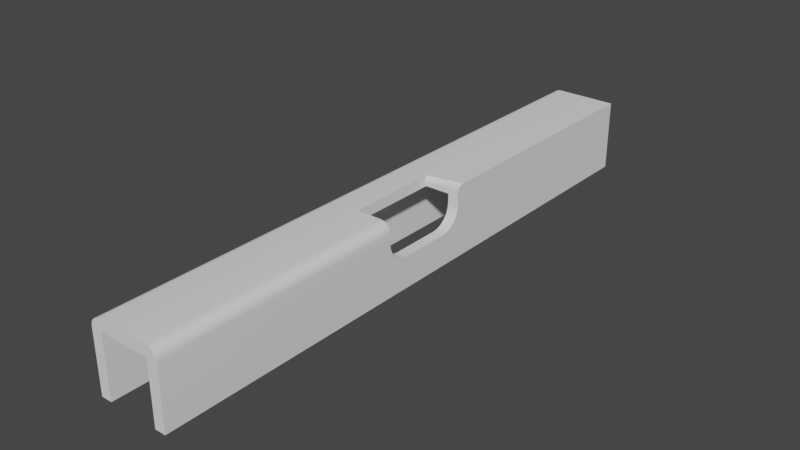 # Source: Stock-gun.blend  (saved by Blender 3.3.6; exported with 4.5.12 LTS)
import bpy
from mathutils import Matrix  # noqa: F401  (used for matrix-valued properties, if any)

bpy.ops.wm.read_factory_settings(use_empty=True)
scene = bpy.context.scene
scene.name = 'Scene'

# ---- collections
col_cutters = bpy.data.collections.new('Cutters'); scene.collection.children.link(col_cutters)

# ---- node groups
ng_auto_smooth = bpy.data.node_groups.new('Auto Smooth', 'GeometryNodeTree')
_s = ng_auto_smooth.interface.new_socket(name='Geometry', in_out='OUTPUT', socket_type='NodeSocketGeometry')
_s = ng_auto_smooth.interface.new_socket(name='Geometry', in_out='INPUT', socket_type='NodeSocketGeometry')
_s = ng_auto_smooth.interface.new_socket(name='Angle', in_out='INPUT', socket_type='NodeSocketFloat')
_s.subtype = 'ANGLE'
_s.min_value = 0.0
_s.max_value = 3.142
ng_auto_smooth.is_modifier = True
_N = ng_auto_smooth.nodes; _L = ng_auto_smooth.links
n0 = _N.new('NodeGroupOutput'); n0.name = 'Group Output'; n0.location = (480, -100)
n1 = _N.new('NodeGroupInput'); n1.name = 'Group Input'; n1.location = (-420, -300)
n2 = _N.new('NodeGroupInput'); n2.name = 'Group Input.001'; n2.location = (-60, -100)
n3 = _N.new('GeometryNodeSetShadeSmooth'); n3.name = 'Set Shade Smooth'; n3.location = (120, -100)
n3.domain = 'EDGE'
n4 = _N.new('GeometryNodeSetShadeSmooth'); n4.name = 'Set Shade Smooth.001'; n4.location = (300, -100)
n5 = _N.new('GeometryNodeInputMeshEdgeAngle'); n5.name = 'Edge Angle'; n5.location = (-420, -220)
n6 = _N.new('GeometryNodeInputEdgeSmooth'); n6.name = 'Is Edge Smooth'; n6.location = (-60, -160)
n7 = _N.new('GeometryNodeInputShadeSmooth'); n7.name = 'Is Face Smooth'; n7.location = (-240, -340)
n8 = _N.new('FunctionNodeBooleanMath'); n8.name = 'Boolean Math'; n8.location = (-60, -220)
n9 = _N.new('FunctionNodeCompare'); n9.name = 'Compare'; n9.location = (-240, -180)
n9.operation = 'LESS_EQUAL'
_L.new(n5.outputs[0], n9.inputs[0])
_L.new(n4.outputs[0], n0.inputs[0])
_L.new(n1.outputs[1], n9.inputs[1])
_L.new(n9.outputs[0], n8.inputs[0])
_L.new(n7.outputs[0], n8.inputs[1])
_L.new(n2.outputs[0], n3.inputs[0])
_L.new(n6.outputs[0], n3.inputs[1])
_L.new(n3.outputs[0], n4.inputs[0])
_L.new(n8.outputs[0], n3.inputs[2])
n0.is_active_output = True

# ---- world
world_world = bpy.data.worlds.new('World'); scene.world = world_world
world_world.use_nodes = True; world_world.node_tree.nodes.clear()
_N = world_world.node_tree.nodes; _L = world_world.node_tree.links
n0 = _N.new('ShaderNodeOutputWorld'); n0.name = 'World Output'; n0.location = (300, 300)
n1 = _N.new('ShaderNodeBackground'); n1.name = 'Background'; n1.location = (10, 300)
n1.inputs[0].default_value = (0.05088, 0.05088, 0.05088, 1.0)
_L.new(n1.outputs[0], n0.inputs[0])
n0.is_active_output = True
world_world.color = (0.05088, 0.05088, 0.05088)
world_world.use_sun_shadow = False
world_world.sun_shadow_jitter_overblur = 0.0

# ---- meshes
me_plane = bpy.data.meshes.new('Plane')
me_plane.from_pydata([(1.0, 8.38, 0.999), (-1.0, -8.38, -0.999), (1.0, -8.38, -0.999), (-1.0, 8.38, -0.999), (1.0, 8.38, -0.999), (-0.7, -8.38, 0.699), (0.7, -8.38, 0.699), (-0.7, 8.08, 0.699), (0.7, 8.08, 0.699), (-0.7, -8.38, -0.999), (0.7, -8.38, -0.999), (-0.7, 8.08, -0.999), (0.7, 8.08, -0.999), (0.0, -1.553, 0.999), (1.0, -1.474, 0.1622), (1.0, -1.258, -0.05334), (1.0, -1.38, 0.04025), (1.0, 0.6004, -0.1122), (1.0, 0.448, -0.1322), (1.0, -0.9637, -0.1322), (1.0, -1.116, -0.1122), (1.0, -1.553, 0.4567), (1.0, 0.7424, -0.05334), (1.0, -1.533, 0.3042), (1.0, 0.958, 0.1622), (1.0, 1.037, 0.4567), (1.0, 0.8644, 0.04025), (1.0, 1.017, 0.3042), (0.0, 1.037, 0.699), (0.0, -1.553, 0.699), (0.7, 1.037, 0.699), (0.7, -1.553, 0.699), (0.7, -1.553, 0.4567), (0.7, -1.533, 0.3042), (0.7, -1.474, 0.1622), (0.7, -1.38, 0.04025), (0.7, 0.6004, -0.1122), (0.7, 0.8644, 0.04025), (0.7, 0.7424, -0.05334), (0.7, 1.017, 0.3042), (0.7, 1.037, 0.4567), (0.7, 0.958, 0.1622), (0.7, 0.448, -0.1322), (0.7, -1.258, -0.05334), (0.7, -0.9637, -0.1322), (0.7, -1.116, -0.1122), (-0.7136, -8.38, 0.999), (-1.0, -8.38, 0.7127), (-0.7975, -8.38, 0.7965), (-0.7878, -8.38, 0.9893), (-0.8568, -8.38, 0.9607), (-0.9161, -8.38, 0.9151), (-0.9616, -8.38, 0.8558), (-0.9902, -8.38, 0.7868), (1.0, -8.38, 0.7127), (0.7136, -8.38, 0.999), (0.7975, -8.38, 0.7965), (0.9902, -8.38, 0.7868), (0.9616, -8.38, 0.8558), (0.9161, -8.38, 0.9151), (0.8568, -8.38, 0.9607), (0.7878, -8.38, 0.9893), (-1.0, 8.38, 0.7127), (-0.7136, 8.38, 0.999), (-0.9902, 8.38, 0.7868), (-0.9616, 8.38, 0.8558), (-0.9161, 8.38, 0.9151), (-0.8568, 8.38, 0.9607), (-0.7878, 8.38, 0.9893), (0.7136, -1.553, 0.999), (1.0, -1.553, 0.7127), (0.7878, -1.553, 0.9893), (0.8568, -1.553, 0.9607), (0.9161, -1.553, 0.9151), (0.9616, -1.553, 0.8558), (0.9902, -1.553, 0.7868), (1.0, 1.225, 0.999), (1.0, 1.037, 0.8107), (1.0, 1.176, 0.9926), (1.0, 1.131, 0.9738), (1.0, 1.092, 0.9439), (1.0, 1.062, 0.9049), (1.0, 1.043, 0.8594), (0.0, 1.037, 0.8107), (0.0, 1.037, 0.999), (0.0, 1.037, 0.8421), (0.0, 1.037, 0.8735), (0.0, 1.037, 0.9049), (0.0, 1.037, 0.9362), (0.0, 1.037, 0.9676)], [], [(62, 3, 1, 47), (0, 4, 3, 62, 64, 65, 66, 67, 68, 63), (48, 47, 1, 9, 5), (69, 71, 72, 73, 74, 75, 70, 21, 32, 31, 29, 13), (6, 5, 7, 8, 30, 28, 29, 31), (30, 8, 12, 10, 6, 31, 32, 33, 34, 35, 43, 45, 44, 42, 36, 38, 37, 41, 39, 40), (7, 5, 9, 11), (8, 7, 11, 12), (30, 40, 25, 77, 83, 28), (1, 3, 11, 9), (4, 2, 10, 12), (3, 4, 12, 11), (76, 0, 63, 46, 55, 69, 13, 84), (2, 54, 56, 6, 10), (28, 83, 85, 86, 87, 88, 89, 84, 13, 29), (18, 17, 36, 42), (17, 22, 38, 36), (22, 26, 37, 38), (26, 24, 41, 37), (24, 27, 39, 41), (27, 25, 40, 39), (20, 19, 44, 45), (15, 20, 45, 43), (35, 16, 15, 43), (34, 14, 16, 35), (33, 23, 14, 34), (32, 21, 23, 33), (19, 18, 42, 44), (46, 49, 48), (49, 50, 48), (50, 51, 48), (51, 52, 48), (52, 53, 48), (53, 47, 48), (54, 57, 56), (57, 58, 56), (58, 59, 56), (59, 60, 56), (60, 61, 56), (61, 55, 56), (46, 63, 68, 49), (49, 68, 67, 50), (50, 67, 66, 51), (51, 66, 65, 52), (52, 65, 64, 53), (53, 64, 62, 47), (54, 70, 75, 57), (57, 75, 74, 58), (58, 74, 73, 59), (59, 73, 72, 60), (60, 72, 71, 61), (61, 71, 69, 55), (56, 55, 46, 48, 5, 6), (76, 84, 89, 78), (78, 89, 88, 79), (79, 88, 87, 80), (80, 87, 86, 81), (81, 86, 85, 82), (82, 85, 83, 77), (70, 54, 2, 4, 0, 76, 78, 79, 80, 81, 82, 77, 25, 27, 24, 26, 22, 17, 18, 19, 20, 15, 16, 14, 23, 21)])
me_plane.polygons.foreach_set('use_smooth', [True] * 60)
_uv = me_plane.uv_layers.new(name='UVMap')
_uv.uv.foreach_set('vector', [0.0, 1.0, 0.0, 1.0, 0.0, 0.0, 0.0, 0.0, 1.0, 1.0, 1.0, 1.0, 0.0, 1.0, 0.0, 1.0, 0.001626, 1.0, 0.006394, 1.0, 0.01398, 1.0, 0.07159, 1.0, 0.1061, 1.0, 0.1432, 1.0, 0.0, 0.0, 0.0, 0.0, 0.0, 0.0, 0.0, 0.0, 0.0, 0.0, 0.5156, 0.9018, 0.5143, 0.8916, 0.5108, 0.8821, 0.5051, 0.8739, 0.4978, 0.8677, 0.4892, 0.8637, 0.48, 0.8624, 0.4482, 0.8624, 0.4482, 0.9037, 0.4783, 0.9037, 0.4783, 1.0, 0.5156, 1.0, 1.0, 0.0, 0.0, 0.0, 0.0, 1.0, 1.0, 1.0, 1.0, 0.5721, 0.5, 0.5721, 0.5, 0.4148, 1.0, 0.4148, 1.0, 0.5721, 1.0, 1.0, 1.0, 1.0, 1.0, 0.0, 1.0, 0.0, 1.0, 0.4148, 1.0, 0.4148, 1.0, 0.416, 1.0, 0.4196, 1.0, 0.4253, 1.0, 0.4327, 1.0, 0.4413, 1.0, 0.4506, 1.0, 0.5363, 1.0, 0.5456, 1.0, 0.5542, 1.0, 0.5616, 1.0, 0.5673, 1.0, 0.5709, 1.0, 0.5721, 0.0, 1.0, 0.0, 0.0, 0.0, 0.0, 0.0, 1.0, 1.0, 1.0, 0.0, 1.0, 0.0, 1.0, 1.0, 1.0, 0.4783, 0.3463, 0.4482, 0.3463, 0.4482, 0.3876, 0.4922, 0.3876, 0.4922, 0.25, 0.4783, 0.25, 0.0, 0.0, 0.0, 1.0, 0.0, 1.0, 0.0, 0.0, 1.0, 1.0, 1.0, 0.0, 1.0, 0.0, 1.0, 1.0, 0.0, 1.0, 1.0, 1.0, 1.0, 1.0, 0.0, 1.0, 1.0, 0.5731, 1.0, 1.0, 0.1432, 1.0, 0.1432, 0.0, 0.8568, 0.0, 0.8568, 0.4074, 0.5, 0.4074, 0.5, 0.5619, 1.0, 0.0, 1.0, 0.0, 1.0, 0.0, 1.0, 0.0, 1.0, 0.0, 0.4783, 0.25, 0.4922, 0.25, 0.4961, 0.25, 0.5, 0.25, 0.5039, 0.25, 0.5078, 0.25, 0.5117, 0.25, 0.5156, 0.25, 0.5156, 0.0, 0.4783, 0.0, 0.2626, 0.5544, 0.2626, 0.5403, 0.2213, 0.5403, 0.2213, 0.5544, 0.2626, 0.5403, 0.2626, 0.5272, 0.2213, 0.5272, 0.2213, 0.5403, 0.2626, 0.5272, 0.2626, 0.5, 0.2213, 0.5, 0.2213, 0.5272, 0.375, 0.3876, 0.4116, 0.3876, 0.4116, 0.3463, 0.375, 0.3463, 0.4116, 0.3876, 0.4292, 0.3876, 0.4292, 0.3463, 0.4116, 0.3463, 0.4292, 0.3876, 0.4482, 0.3876, 0.4482, 0.3463, 0.4292, 0.3463, 0.2626, 0.7097, 0.2626, 0.6956, 0.2213, 0.6956, 0.2213, 0.7097, 0.2626, 0.7228, 0.2626, 0.7097, 0.2213, 0.7097, 0.2213, 0.7228, 0.2213, 0.75, 0.2626, 0.75, 0.2626, 0.7228, 0.2213, 0.7228, 0.4116, 0.9037, 0.4116, 0.8624, 0.375, 0.8624, 0.375, 0.9037, 0.4292, 0.9037, 0.4292, 0.8624, 0.4116, 0.8624, 0.4116, 0.9037, 0.4482, 0.9037, 0.4482, 0.8624, 0.4292, 0.8624, 0.4292, 0.9037, 0.2626, 0.6956, 0.2626, 0.5544, 0.2213, 0.5544, 0.2213, 0.6956, 0.1432, 0.0, 0.1061, 0.0, 0.0, 0.0, 0.1061, 0.0, 0.07159, 0.0, 0.0, 0.0, 0.07159, 0.0, 0.04194, 0.0, 0.0, 0.0, 0.04194, 0.0, 0.01918, 0.0, 0.0, 0.0, 0.01918, 0.0, 0.004879, 0.0, 0.0, 0.0, 0.004879, 0.0, 0.0, 0.0, 0.0, 0.0, 1.0, 0.0, 1.0, 0.0, 1.0, 0.0, 1.0, 0.0, 1.0, 0.0, 1.0, 0.0, 1.0, 0.0, 1.0, 0.0, 1.0, 0.0, 1.0, 0.0, 1.0, 0.0, 1.0, 0.0, 1.0, 0.0, 1.0, 0.0, 1.0, 0.0, 1.0, 0.0, 1.0, 0.0, 1.0, 0.0, 0.1432, 0.0, 0.1432, 1.0, 0.1061, 1.0, 0.1061, 0.0, 0.1061, 0.0, 0.1061, 1.0, 0.07159, 1.0, 0.07159, 0.0, 0.07159, 0.0, 0.07159, 1.0, 0.01398, 1.0, 0.0, 0.0, 0.0, 0.0, 0.01398, 1.0, 0.006394, 1.0, 0.0, 0.0, 0.0, 0.0, 0.006394, 1.0, 0.001626, 1.0, 0.0, 0.0, 0.0, 0.0, 0.001626, 1.0, 0.0, 1.0, 0.0, 0.0, 1.0, 0.0, 1.0, 0.4074, 1.0, 0.4074, 1.0, 0.0, 1.0, 0.0, 1.0, 0.4074, 1.0, 0.4074, 1.0, 0.0, 1.0, 0.0, 1.0, 0.4074, 1.0, 0.4074, 1.0, 0.0, 1.0, 0.0, 1.0, 0.4074, 0.9284, 0.4074, 0.9284, 0.0, 0.9284, 0.0, 0.9284, 0.4074, 0.8939, 0.4074, 0.8939, 0.0, 0.8939, 0.0, 0.8939, 0.4074, 0.8568, 0.4074, 0.8568, 0.0, 1.0, 0.0, 0.8568, 0.0, 0.1432, 0.0, 0.0, 0.0, 0.0, 0.0, 1.0, 0.0, 1.0, 0.5731, 0.5, 0.5619, 0.5, 0.5619, 1.0, 0.5702, 1.0, 0.5702, 0.5, 0.5619, 0.5, 0.5619, 1.0, 0.5675, 1.0, 0.5675, 0.5, 0.5619, 0.5, 0.5619, 1.0, 0.5619, 0.5156, 0.3876, 0.5156, 0.25, 0.5, 0.25, 0.5039, 0.3876, 0.5039, 0.3876, 0.5, 0.25, 0.4961, 0.25, 0.4982, 0.3876, 0.4982, 0.3876, 0.4961, 0.25, 0.4922, 0.25, 0.4922, 0.3876, 1.0, 0.4074, 1.0, 0.0, 1.0, 0.0, 1.0, 1.0, 1.0, 1.0, 1.0, 0.5731, 1.0, 0.5702, 1.0, 0.5675, 1.0, 0.5652, 1.0, 0.5634, 1.0, 0.5623, 1.0, 0.5619, 1.0, 0.5619, 1.0, 0.5607, 1.0, 0.5572, 1.0, 0.5516, 1.0, 0.5443, 1.0, 0.5358, 1.0, 0.5267, 1.0, 0.4425, 1.0, 0.4334, 1.0, 0.4249, 1.0, 0.4177, 1.0, 0.4121, 1.0, 0.4086, 1.0, 0.4074])
me_plane.materials.append(None)
me_plane.update()
me_cube_003 = bpy.data.meshes.new('Cube.003')
me_cube_003.from_pydata([(-0.9083, -0.6471, -1.006), (-0.9083, -1.236, -0.4171), (-0.9083, -0.7995, -0.986), (-0.9083, -0.9415, -0.9271), (-0.9083, -1.063, -0.8335), (-0.9083, -1.157, -0.7116), (-0.9083, -1.216, -0.5695), (-0.9083, -1.236, 0.4171), (-0.9083, -0.6471, 1.006), (-0.9083, -1.216, 0.5695), (-0.9083, -1.157, 0.7116), (-0.9083, -1.063, 0.8335), (-0.9083, -0.9415, 0.9271), (-0.9083, -0.7995, 0.9859), (-0.9083, 1.353, -0.4171), (-0.9083, 0.7646, -1.006), (-0.9083, 1.333, -0.5695), (-0.9083, 1.275, -0.7116), (-0.9083, 1.181, -0.8335), (-0.9083, 1.059, -0.9271), (-0.9083, 0.917, -0.986), (-0.9083, 0.7646, 1.006), (-0.9083, 1.353, 0.4171), (-0.9083, 0.917, 0.9859), (-0.9083, 1.059, 0.9271), (-0.9083, 1.181, 0.8335), (-0.9083, 1.275, 0.7116), (-0.9083, 1.333, 0.5695), (0.9083, -1.236, -0.4171), (0.9083, -0.6471, -1.006), (0.9083, -1.216, -0.5695), (0.9083, -1.157, -0.7116), (0.9083, -1.063, -0.8335), (0.9083, -0.9415, -0.9271), (0.9083, -0.7995, -0.9859), (0.9083, -0.6471, 1.006), (0.9083, -1.236, 0.4171), (0.9083, -0.7995, 0.986), (0.9083, -0.9415, 0.9271), (0.9083, -1.063, 0.8335), (0.9083, -1.157, 0.7116), (0.9083, -1.216, 0.5695), (0.9083, 0.7646, -1.006), (0.9083, 1.353, -0.4171), (0.9083, 0.917, -0.9859), (0.9083, 1.059, -0.9271), (0.9083, 1.181, -0.8335), (0.9083, 1.275, -0.7116), (0.9083, 1.333, -0.5695), (0.9083, 1.353, 0.4171), (0.9083, 0.7646, 1.006), (0.9083, 1.333, 0.5695), (0.9083, 1.275, 0.7116), (0.9083, 1.181, 0.8335), (0.9083, 1.059, 0.9271), (0.9083, 0.917, 0.986)], [], [(28, 36, 7, 1), (42, 44, 45, 46, 47, 48, 43, 49, 51, 52, 53, 54, 55, 50, 35, 37, 38, 39, 40, 41, 36, 28, 30, 31, 32, 33, 34, 29), (50, 21, 8, 35), (0, 2, 3, 4, 5, 6, 1, 7, 9, 10, 11, 12, 13, 8, 21, 23, 24, 25, 26, 27, 22, 14, 16, 17, 18, 19, 20, 15), (14, 22, 49, 43), (42, 15, 20, 44), (44, 20, 19, 45), (45, 19, 18, 46), (46, 18, 17, 47), (47, 17, 16, 48), (48, 16, 14, 43), (21, 50, 55, 23), (23, 55, 54, 24), (24, 54, 53, 25), (25, 53, 52, 26), (26, 52, 51, 27), (27, 51, 49, 22), (0, 29, 34, 2), (2, 34, 33, 3), (3, 33, 32, 4), (4, 32, 31, 5), (5, 31, 30, 6), (6, 30, 28, 1), (35, 8, 13, 37), (37, 13, 12, 38), (38, 12, 11, 39), (39, 11, 10, 40), (40, 10, 9, 41), (41, 9, 7, 36), (15, 42, 29, 0)])
me_cube_003.polygons.foreach_set('use_smooth', [True] * 30)
_uv = me_cube_003.uv_layers.new(name='UVMap')
_uv.uv.foreach_set('vector', [0.4482, 0.75, 0.5518, 0.75, 0.5518, 1.0, 0.4482, 1.0, 0.375, 0.5544, 0.3775, 0.5403, 0.3848, 0.5272, 0.3964, 0.5159, 0.4116, 0.5073, 0.4292, 0.5019, 0.4482, 0.5, 0.5518, 0.5, 0.5708, 0.5019, 0.5884, 0.5073, 0.6036, 0.5159, 0.6152, 0.5272, 0.6225, 0.5403, 0.625, 0.5544, 0.625, 0.6956, 0.6225, 0.7097, 0.6152, 0.7228, 0.6036, 0.7341, 0.5884, 0.7427, 0.5708, 0.7481, 0.5518, 0.75, 0.4482, 0.75, 0.4292, 0.7481, 0.4116, 0.7427, 0.3964, 0.7341, 0.3848, 0.7228, 0.3775, 0.7097, 0.375, 0.6956, 0.625, 0.5544, 0.875, 0.5544, 0.875, 0.6956, 0.625, 0.6956, 0.375, 0.05439, 0.3775, 0.04031, 0.3848, 0.02719, 0.3964, 0.01593, 0.4116, 0.007287, 0.4292, 0.001853, 0.4482, 0.0, 0.5518, 0.0, 0.5708, 0.001853, 0.5884, 0.007287, 0.6036, 0.01593, 0.6152, 0.02719, 0.6225, 0.04031, 0.625, 0.05439, 0.625, 0.1956, 0.6225, 0.2097, 0.6152, 0.2228, 0.6036, 0.2341, 0.5884, 0.2427, 0.5708, 0.2481, 0.5518, 0.25, 0.4482, 0.25, 0.4292, 0.2481, 0.4116, 0.2427, 0.3964, 0.2341, 0.3848, 0.2228, 0.3775, 0.2097, 0.375, 0.1956, 0.4482, 0.25, 0.5518, 0.25, 0.5518, 0.5, 0.4482, 0.5, 0.375, 0.5544, 0.125, 0.5544, 0.125, 0.5403, 0.375, 0.5403, 0.375, 0.5403, 0.125, 0.5403, 0.125, 0.5272, 0.375, 0.5272, 0.375, 0.5272, 0.125, 0.5272, 0.125, 0.5, 0.375, 0.5, 0.375, 0.5, 0.375, 0.25, 0.4116, 0.25, 0.4116, 0.5, 0.4116, 0.5, 0.4116, 0.25, 0.4292, 0.25, 0.4292, 0.5, 0.4292, 0.5, 0.4292, 0.25, 0.4482, 0.25, 0.4482, 0.5, 0.875, 0.5544, 0.625, 0.5544, 0.625, 0.5403, 0.875, 0.5403, 0.875, 0.5403, 0.625, 0.5403, 0.625, 0.5272, 0.875, 0.5272, 0.875, 0.5272, 0.625, 0.5272, 0.625, 0.5, 0.875, 0.5, 0.625, 0.25, 0.625, 0.5, 0.5884, 0.5, 0.5884, 0.25, 0.5884, 0.25, 0.5884, 0.5, 0.5708, 0.5, 0.5708, 0.25, 0.5708, 0.25, 0.5708, 0.5, 0.5518, 0.5, 0.5518, 0.25, 0.125, 0.6956, 0.375, 0.6956, 0.375, 0.7097, 0.125, 0.7097, 0.125, 0.7097, 0.375, 0.7097, 0.375, 0.7228, 0.125, 0.7228, 0.125, 0.7228, 0.375, 0.7228, 0.375, 0.75, 0.125, 0.75, 0.375, 1.0, 0.375, 0.75, 0.4116, 0.75, 0.4116, 1.0, 0.4116, 1.0, 0.4116, 0.75, 0.4292, 0.75, 0.4292, 1.0, 0.4292, 1.0, 0.4292, 0.75, 0.4482, 0.75, 0.4482, 1.0, 0.625, 0.6956, 0.875, 0.6956, 0.875, 0.7097, 0.625, 0.7097, 0.625, 0.7097, 0.875, 0.7097, 0.875, 0.7228, 0.625, 0.7228, 0.625, 0.7228, 0.875, 0.7228, 0.875, 0.75, 0.625, 0.75, 0.625, 0.75, 0.625, 1.0, 0.5884, 1.0, 0.5884, 0.75, 0.5884, 0.75, 0.5884, 1.0, 0.5708, 1.0, 0.5708, 0.75, 0.5708, 0.75, 0.5708, 1.0, 0.5518, 1.0, 0.5518, 0.75, 0.125, 0.5544, 0.375, 0.5544, 0.375, 0.6956, 0.125, 0.6956])
me_cube_003.update()

# ---- objects
ob_empty = bpy.data.objects.new('Empty', None)
ob_plane = bpy.data.objects.new('Plane', me_plane)
ob_cube = bpy.data.objects.new('Cube', me_cube_003)

# ---- transforms, parenting, visibility, modifiers, constraints
ob_empty.location = (-38.0, 0.0, 6.0)
ob_empty.rotation_euler = (1.571, -0.0, 1.571)
ob_empty.scale = (4.0, 4.0, 4.0)
ob_empty.empty_display_type = 'IMAGE'
ob_empty.empty_display_size = 5.0
ob_empty.use_empty_image_alpha = True
ob_empty.color = (1.0, 1.0, 1.0, 0.5)
ob_empty.hide_select = True
ob_plane.location = (0.0, 1.076, 11.58)
_m = ob_plane.modifiers.new('Auto Smooth', 'NODES')
_m.node_group = ng_auto_smooth
_gi = [s.identifier for s in ng_auto_smooth.interface.items_tree if s.item_type == 'SOCKET' and s.in_out == 'INPUT']
_m[_gi[1]] = 0.5236  # Angle
ob_cube.location = (0.9083, 0.7597, 12.46)
ob_cube.hide_render = True
ob_cube.visible_camera = False
ob_cube.visible_diffuse = False
ob_cube.visible_glossy = False
ob_cube.visible_transmission = False
ob_cube.visible_volume_scatter = False
ob_cube.display_type = 'BOUNDS'
_m = ob_cube.modifiers.new('Auto Smooth', 'NODES')
_m.node_group = ng_auto_smooth
_gi = [s.identifier for s in ng_auto_smooth.interface.items_tree if s.item_type == 'SOCKET' and s.in_out == 'INPUT']
_m[_gi[1]] = 0.5236  # Angle

# ---- collection membership
scene.collection.objects.link(ob_empty)
scene.collection.objects.link(ob_plane)
col_cutters.objects.link(ob_cube)

# ---- scene / render settings (as saved in the file)
scene.frame_start = 1; scene.frame_end = 250; scene.frame_set(1)
scene.render.engine = 'BLENDER_EEVEE_NEXT'
scene.cycles.sampling_pattern = 'TABULATED_SOBOL'
scene.cycles.use_light_tree = False
scene.view_settings.view_transform = 'Filmic'
bpy.context.view_layer.update()

# ---- added for rendering (the .blend has no active camera and no usable light): camera, sun
cam_auto = bpy.data.cameras.new('AutoCamera')
cam_auto.lens = 50.0
cam_auto.sensor_width = 36.0
cam_auto.clip_end = 1000.0
ob_auto_camera = bpy.data.objects.new('AutoCamera', cam_auto)
scene.collection.objects.link(ob_auto_camera)
ob_auto_camera.location = (15.7255, -17.7944, 24.1628)
ob_auto_camera.rotation_euler = (1.09748, -7.21219e-08, 0.694738)
scene.camera = ob_auto_camera
light_auto_sun = bpy.data.lights.new('AutoSun', 'SUN')
light_auto_sun.energy = 3.0
light_auto_sun.angle = 0.0523599
ob_auto_sun = bpy.data.objects.new('AutoSun', light_auto_sun)
scene.collection.objects.link(ob_auto_sun)
ob_auto_sun.rotation_euler = (0.872665, 0.174533, 0.523599)
bpy.context.view_layer.update()
